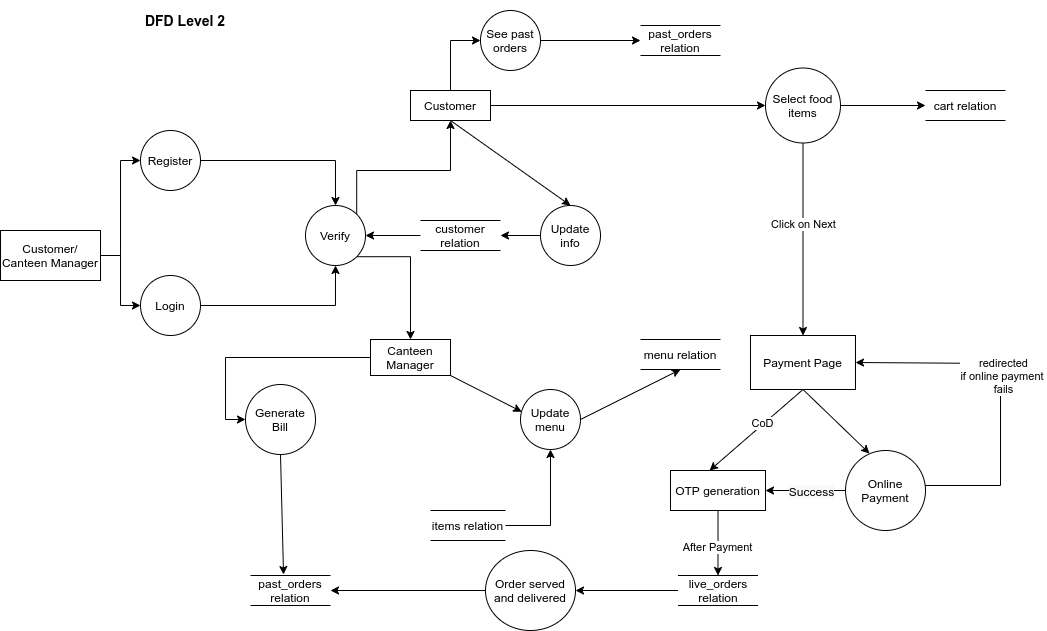

The diagram above was exported from draw.io. Its source (the exported page's mxGraphModel, read from the mxfile embedded in the PNG):
<mxGraphModel dx="2272" dy="1737" grid="1" gridSize="10" guides="1" tooltips="1" connect="1" arrows="1" fold="1" page="1" pageScale="1" pageWidth="850" pageHeight="1100" math="0" shadow="0">
  <root>
    <mxCell id="0" />
    <mxCell id="1" parent="0" />
    <mxCell id="q7Js212jhhgG6ieKmhfs-9" style="edgeStyle=orthogonalEdgeStyle;rounded=0;orthogonalLoop=1;jettySize=auto;html=1;entryX=0;entryY=0.5;entryDx=0;entryDy=0;" parent="1" source="k3ZP6ZoSN3Akim5FZ67b-2" target="q7Js212jhhgG6ieKmhfs-6" edge="1">
      <mxGeometry relative="1" as="geometry" />
    </mxCell>
    <mxCell id="q7Js212jhhgG6ieKmhfs-11" style="edgeStyle=orthogonalEdgeStyle;rounded=0;orthogonalLoop=1;jettySize=auto;html=1;entryX=0;entryY=0.5;entryDx=0;entryDy=0;" parent="1" source="k3ZP6ZoSN3Akim5FZ67b-2" target="k3ZP6ZoSN3Akim5FZ67b-3" edge="1">
      <mxGeometry relative="1" as="geometry" />
    </mxCell>
    <mxCell id="k3ZP6ZoSN3Akim5FZ67b-2" value="Customer/&lt;br&gt;Canteen Manager" style="rounded=0;whiteSpace=wrap;html=1;" parent="1" vertex="1">
      <mxGeometry x="-80" y="190" width="100" height="50" as="geometry" />
    </mxCell>
    <mxCell id="q7Js212jhhgG6ieKmhfs-10" style="edgeStyle=orthogonalEdgeStyle;rounded=0;orthogonalLoop=1;jettySize=auto;html=1;" parent="1" source="k3ZP6ZoSN3Akim5FZ67b-3" target="q7Js212jhhgG6ieKmhfs-3" edge="1">
      <mxGeometry relative="1" as="geometry" />
    </mxCell>
    <mxCell id="k3ZP6ZoSN3Akim5FZ67b-3" value="Register" style="ellipse;whiteSpace=wrap;html=1;aspect=fixed;" parent="1" vertex="1">
      <mxGeometry x="60" y="90" width="60" height="60" as="geometry" />
    </mxCell>
    <mxCell id="lw_5undj1n3P7vpYn4ei-12" style="edgeStyle=orthogonalEdgeStyle;rounded=0;orthogonalLoop=1;jettySize=auto;html=1;entryX=0;entryY=0.5;entryDx=0;entryDy=0;" parent="1" source="k3ZP6ZoSN3Akim5FZ67b-16" target="lw_5undj1n3P7vpYn4ei-1" edge="1">
      <mxGeometry relative="1" as="geometry">
        <mxPoint x="290" y="314" as="targetPoint" />
      </mxGeometry>
    </mxCell>
    <mxCell id="k3ZP6ZoSN3Akim5FZ67b-16" value="Canteen Manager" style="rounded=0;whiteSpace=wrap;html=1;" parent="1" vertex="1">
      <mxGeometry x="290" y="299" width="80" height="36" as="geometry" />
    </mxCell>
    <mxCell id="q7Js212jhhgG6ieKmhfs-2" style="edgeStyle=orthogonalEdgeStyle;rounded=0;orthogonalLoop=1;jettySize=auto;html=1;entryX=0.5;entryY=1;entryDx=0;entryDy=0;" parent="1" source="k3ZP6ZoSN3Akim5FZ67b-21" target="k3ZP6ZoSN3Akim5FZ67b-33" edge="1">
      <mxGeometry relative="1" as="geometry" />
    </mxCell>
    <mxCell id="k3ZP6ZoSN3Akim5FZ67b-21" value="items relation" style="shape=partialRectangle;whiteSpace=wrap;html=1;left=0;right=0;fillColor=none;" parent="1" vertex="1">
      <mxGeometry x="350" y="470" width="75" height="30" as="geometry" />
    </mxCell>
    <mxCell id="rgCdv5YDCUf8ERP5mLQ6-4" style="edgeStyle=orthogonalEdgeStyle;rounded=0;orthogonalLoop=1;jettySize=auto;html=1;entryX=1;entryY=0.5;entryDx=0;entryDy=0;" parent="1" source="q7Js212jhhgG6ieKmhfs-12" target="q7Js212jhhgG6ieKmhfs-3" edge="1">
      <mxGeometry relative="1" as="geometry" />
    </mxCell>
    <mxCell id="k3ZP6ZoSN3Akim5FZ67b-24" value="Update info&lt;br&gt;" style="ellipse;whiteSpace=wrap;html=1;aspect=fixed;" parent="1" vertex="1">
      <mxGeometry x="460" y="165" width="60" height="60" as="geometry" />
    </mxCell>
    <mxCell id="k3ZP6ZoSN3Akim5FZ67b-25" value="" style="endArrow=classic;html=1;exitX=0.5;exitY=1;exitDx=0;exitDy=0;entryX=0.5;entryY=0;entryDx=0;entryDy=0;" parent="1" target="k3ZP6ZoSN3Akim5FZ67b-24" edge="1">
      <mxGeometry width="50" height="50" relative="1" as="geometry">
        <mxPoint x="370" y="80" as="sourcePoint" />
        <mxPoint x="439" y="170" as="targetPoint" />
      </mxGeometry>
    </mxCell>
    <mxCell id="k3ZP6ZoSN3Akim5FZ67b-33" value="Update menu&lt;br&gt;" style="ellipse;whiteSpace=wrap;html=1;aspect=fixed;" parent="1" vertex="1">
      <mxGeometry x="440" y="349" width="60" height="60" as="geometry" />
    </mxCell>
    <mxCell id="k3ZP6ZoSN3Akim5FZ67b-34" value="" style="endArrow=classic;html=1;exitX=1;exitY=1;exitDx=0;exitDy=0;entryX=0.02;entryY=0.37;entryDx=0;entryDy=0;entryPerimeter=0;" parent="1" source="k3ZP6ZoSN3Akim5FZ67b-16" target="k3ZP6ZoSN3Akim5FZ67b-33" edge="1">
      <mxGeometry width="50" height="50" relative="1" as="geometry">
        <mxPoint x="400" y="314" as="sourcePoint" />
        <mxPoint x="430" y="365" as="targetPoint" />
      </mxGeometry>
    </mxCell>
    <mxCell id="k3ZP6ZoSN3Akim5FZ67b-37" value="" style="endArrow=classic;html=1;exitX=1;exitY=0.5;exitDx=0;exitDy=0;entryX=0.5;entryY=1;entryDx=0;entryDy=0;" parent="1" source="k3ZP6ZoSN3Akim5FZ67b-33" target="q7Js212jhhgG6ieKmhfs-1" edge="1">
      <mxGeometry width="50" height="50" relative="1" as="geometry">
        <mxPoint x="400" y="310" as="sourcePoint" />
        <mxPoint x="510" y="440" as="targetPoint" />
      </mxGeometry>
    </mxCell>
    <mxCell id="k3ZP6ZoSN3Akim5FZ67b-43" value="Select food items&lt;br&gt;" style="ellipse;whiteSpace=wrap;html=1;aspect=fixed;" parent="1" vertex="1">
      <mxGeometry x="685" y="27.5" width="75" height="75" as="geometry" />
    </mxCell>
    <mxCell id="k3ZP6ZoSN3Akim5FZ67b-50" value="" style="endArrow=classic;html=1;exitX=0.5;exitY=1;exitDx=0;exitDy=0;entryX=0.5;entryY=0;entryDx=0;entryDy=0;" parent="1" source="k3ZP6ZoSN3Akim5FZ67b-43" target="dkK4D0XK0y7btzuDp8tO-1" edge="1">
      <mxGeometry width="50" height="50" relative="1" as="geometry">
        <mxPoint x="705" y="240" as="sourcePoint" />
        <mxPoint x="705" y="296" as="targetPoint" />
      </mxGeometry>
    </mxCell>
    <mxCell id="yuzaWhTrwUdFufplC_Az-6" value="Click on Next" style="edgeLabel;html=1;align=center;verticalAlign=middle;resizable=0;points=[];" parent="k3ZP6ZoSN3Akim5FZ67b-50" vertex="1" connectable="0">
      <mxGeometry x="-0.1543" relative="1" as="geometry">
        <mxPoint as="offset" />
      </mxGeometry>
    </mxCell>
    <mxCell id="lw_5undj1n3P7vpYn4ei-3" style="edgeStyle=orthogonalEdgeStyle;rounded=0;orthogonalLoop=1;jettySize=auto;html=1;entryX=0.5;entryY=0;entryDx=0;entryDy=0;" parent="1" source="k3ZP6ZoSN3Akim5FZ67b-51" target="lw_5undj1n3P7vpYn4ei-2" edge="1">
      <mxGeometry relative="1" as="geometry" />
    </mxCell>
    <mxCell id="lw_5undj1n3P7vpYn4ei-4" value="After Payment" style="edgeLabel;html=1;align=center;verticalAlign=middle;resizable=0;points=[];" parent="lw_5undj1n3P7vpYn4ei-3" vertex="1" connectable="0">
      <mxGeometry x="0.1048" y="-1" relative="1" as="geometry">
        <mxPoint as="offset" />
      </mxGeometry>
    </mxCell>
    <mxCell id="k3ZP6ZoSN3Akim5FZ67b-51" value="OTP generation" style="rounded=0;whiteSpace=wrap;html=1;" parent="1" vertex="1">
      <mxGeometry x="590" y="430" width="95" height="40" as="geometry" />
    </mxCell>
    <mxCell id="eCTaescRCMXE9kAHcoyb-1" value="&lt;b&gt;&lt;font style=&quot;font-size: 14px&quot;&gt;DFD Level 2&lt;/font&gt;&lt;/b&gt;" style="text;html=1;strokeColor=none;fillColor=none;align=center;verticalAlign=middle;whiteSpace=wrap;rounded=0;" parent="1" vertex="1">
      <mxGeometry x="60" y="-40" width="90" height="40" as="geometry" />
    </mxCell>
    <mxCell id="lw_5undj1n3P7vpYn4ei-1" value="Generate Bill" style="ellipse;whiteSpace=wrap;html=1;aspect=fixed;" parent="1" vertex="1">
      <mxGeometry x="165" y="344" width="70" height="70" as="geometry" />
    </mxCell>
    <mxCell id="lw_5undj1n3P7vpYn4ei-7" style="edgeStyle=orthogonalEdgeStyle;rounded=0;orthogonalLoop=1;jettySize=auto;html=1;entryX=1;entryY=0.5;entryDx=0;entryDy=0;" parent="1" source="lw_5undj1n3P7vpYn4ei-14" target="lw_5undj1n3P7vpYn4ei-5" edge="1">
      <mxGeometry relative="1" as="geometry" />
    </mxCell>
    <mxCell id="lw_5undj1n3P7vpYn4ei-2" value="live_orders relation" style="shape=partialRectangle;whiteSpace=wrap;html=1;left=0;right=0;fillColor=none;fontSize=12;" parent="1" vertex="1">
      <mxGeometry x="597.5" y="535" width="80" height="30" as="geometry" />
    </mxCell>
    <mxCell id="lw_5undj1n3P7vpYn4ei-5" value="past_orders relation" style="shape=partialRectangle;whiteSpace=wrap;html=1;left=0;right=0;fillColor=none;fontSize=12;" parent="1" vertex="1">
      <mxGeometry x="170" y="535" width="80" height="30" as="geometry" />
    </mxCell>
    <mxCell id="lw_5undj1n3P7vpYn4ei-14" value="Order served and delivered" style="ellipse;rounded=0;whiteSpace=wrap;html=1;" parent="1" vertex="1">
      <mxGeometry x="405" y="510" width="90" height="80" as="geometry" />
    </mxCell>
    <mxCell id="lw_5undj1n3P7vpYn4ei-15" style="edgeStyle=orthogonalEdgeStyle;rounded=0;orthogonalLoop=1;jettySize=auto;html=1;entryX=1;entryY=0.5;entryDx=0;entryDy=0;" parent="1" source="lw_5undj1n3P7vpYn4ei-2" target="lw_5undj1n3P7vpYn4ei-14" edge="1">
      <mxGeometry relative="1" as="geometry">
        <mxPoint x="590" y="535" as="sourcePoint" />
        <mxPoint x="300" y="535" as="targetPoint" />
      </mxGeometry>
    </mxCell>
    <mxCell id="lw_5undj1n3P7vpYn4ei-17" value="" style="endArrow=classic;html=1;entryX=0.3;entryY=0.038;entryDx=0;entryDy=0;entryPerimeter=0;exitX=0.5;exitY=1;exitDx=0;exitDy=0;" parent="1" source="dkK4D0XK0y7btzuDp8tO-1" target="dkK4D0XK0y7btzuDp8tO-3" edge="1">
      <mxGeometry width="50" height="50" relative="1" as="geometry">
        <mxPoint x="725" y="355" as="sourcePoint" />
        <mxPoint x="782.5" y="430" as="targetPoint" />
      </mxGeometry>
    </mxCell>
    <mxCell id="-yR1uy9WdMkXueUmS6Q6-5" value="" style="endArrow=classic;html=1;exitX=1;exitY=0.5;exitDx=0;exitDy=0;entryX=0;entryY=0.5;entryDx=0;entryDy=0;" parent="1" source="k3ZP6ZoSN3Akim5FZ67b-43" target="-yR1uy9WdMkXueUmS6Q6-8" edge="1">
      <mxGeometry width="50" height="50" relative="1" as="geometry">
        <mxPoint x="387.5" y="310" as="sourcePoint" />
        <mxPoint x="802.5" y="147.5" as="targetPoint" />
      </mxGeometry>
    </mxCell>
    <mxCell id="q7Js212jhhgG6ieKmhfs-21" style="edgeStyle=orthogonalEdgeStyle;rounded=0;orthogonalLoop=1;jettySize=auto;html=1;entryX=0;entryY=0.5;entryDx=0;entryDy=0;" parent="1" source="-yR1uy9WdMkXueUmS6Q6-6" target="q7Js212jhhgG6ieKmhfs-18" edge="1">
      <mxGeometry relative="1" as="geometry" />
    </mxCell>
    <mxCell id="-yR1uy9WdMkXueUmS6Q6-6" value="Customer" style="rounded=0;whiteSpace=wrap;html=1;" parent="1" vertex="1">
      <mxGeometry x="330" y="50" width="80" height="30" as="geometry" />
    </mxCell>
    <mxCell id="-yR1uy9WdMkXueUmS6Q6-7" value="" style="endArrow=classic;html=1;exitX=1;exitY=0.5;exitDx=0;exitDy=0;entryX=0;entryY=0.5;entryDx=0;entryDy=0;" parent="1" source="-yR1uy9WdMkXueUmS6Q6-6" target="k3ZP6ZoSN3Akim5FZ67b-43" edge="1">
      <mxGeometry width="50" height="50" relative="1" as="geometry">
        <mxPoint x="370" y="260" as="sourcePoint" />
        <mxPoint x="420" y="210" as="targetPoint" />
      </mxGeometry>
    </mxCell>
    <mxCell id="-yR1uy9WdMkXueUmS6Q6-8" value="cart relation" style="shape=partialRectangle;whiteSpace=wrap;html=1;left=0;right=0;fillColor=none;fontSize=12;" parent="1" vertex="1">
      <mxGeometry x="845" y="50" width="80" height="30" as="geometry" />
    </mxCell>
    <mxCell id="i4SIdgfeWohoxD6Chmsc-1" style="edgeStyle=orthogonalEdgeStyle;rounded=0;orthogonalLoop=1;jettySize=auto;html=1;entryX=1;entryY=0.5;entryDx=0;entryDy=0;exitX=0.963;exitY=0.313;exitDx=0;exitDy=0;exitPerimeter=0;" parent="1" source="dkK4D0XK0y7btzuDp8tO-3" target="dkK4D0XK0y7btzuDp8tO-1" edge="1">
      <mxGeometry relative="1" as="geometry">
        <mxPoint x="830" y="445" as="sourcePoint" />
        <mxPoint x="738" y="329" as="targetPoint" />
        <Array as="points">
          <mxPoint x="920" y="445" />
          <mxPoint x="920" y="323" />
        </Array>
      </mxGeometry>
    </mxCell>
    <mxCell id="i4SIdgfeWohoxD6Chmsc-2" value="redirected&lt;br&gt;if online payment &lt;br&gt;fails" style="edgeLabel;html=1;align=center;verticalAlign=middle;resizable=0;points=[];" parent="i4SIdgfeWohoxD6Chmsc-1" connectable="0" vertex="1">
      <mxGeometry x="0.1089" y="-1" relative="1" as="geometry">
        <mxPoint x="1" as="offset" />
      </mxGeometry>
    </mxCell>
    <mxCell id="i4SIdgfeWohoxD6Chmsc-3" value="" style="endArrow=classic;html=1;exitX=0.5;exitY=1;exitDx=0;exitDy=0;entryX=0.411;entryY=0;entryDx=0;entryDy=0;entryPerimeter=0;" parent="1" source="dkK4D0XK0y7btzuDp8tO-1" target="k3ZP6ZoSN3Akim5FZ67b-51" edge="1">
      <mxGeometry width="50" height="50" relative="1" as="geometry">
        <mxPoint x="676.0259999999998" y="348.99800000000005" as="sourcePoint" />
        <mxPoint x="736.25" y="400" as="targetPoint" />
      </mxGeometry>
    </mxCell>
    <mxCell id="i4SIdgfeWohoxD6Chmsc-4" value="CoD" style="edgeLabel;html=1;align=center;verticalAlign=middle;resizable=0;points=[];" parent="i4SIdgfeWohoxD6Chmsc-3" connectable="0" vertex="1">
      <mxGeometry x="-0.1363" y="-1" relative="1" as="geometry">
        <mxPoint as="offset" />
      </mxGeometry>
    </mxCell>
    <mxCell id="rRAzB7VZhp-dvBeuplOk-1" value="" style="endArrow=classic;html=1;exitX=0.5;exitY=1;exitDx=0;exitDy=0;entryX=0.413;entryY=-0.033;entryDx=0;entryDy=0;entryPerimeter=0;" parent="1" source="lw_5undj1n3P7vpYn4ei-1" target="lw_5undj1n3P7vpYn4ei-5" edge="1">
      <mxGeometry width="50" height="50" relative="1" as="geometry">
        <mxPoint x="570" y="400" as="sourcePoint" />
        <mxPoint x="211" y="522" as="targetPoint" />
      </mxGeometry>
    </mxCell>
    <mxCell id="dkK4D0XK0y7btzuDp8tO-1" value="Payment Page" style="rounded=0;whiteSpace=wrap;html=1;" parent="1" vertex="1">
      <mxGeometry x="670" y="295" width="105" height="54" as="geometry" />
    </mxCell>
    <mxCell id="zNax0YlZpRXppszIU5va-1" style="edgeStyle=orthogonalEdgeStyle;rounded=0;orthogonalLoop=1;jettySize=auto;html=1;entryX=1;entryY=0.5;entryDx=0;entryDy=0;" parent="1" source="dkK4D0XK0y7btzuDp8tO-3" target="k3ZP6ZoSN3Akim5FZ67b-51" edge="1">
      <mxGeometry relative="1" as="geometry" />
    </mxCell>
    <mxCell id="zNax0YlZpRXppszIU5va-2" value="&lt;span style=&quot;font-size: 12px ; background-color: rgb(248 , 249 , 250)&quot;&gt;Success&lt;/span&gt;" style="edgeLabel;html=1;align=center;verticalAlign=middle;resizable=0;points=[];" parent="zNax0YlZpRXppszIU5va-1" connectable="0" vertex="1">
      <mxGeometry x="0.0046" y="3" relative="1" as="geometry">
        <mxPoint x="5" y="-3" as="offset" />
      </mxGeometry>
    </mxCell>
    <mxCell id="dkK4D0XK0y7btzuDp8tO-3" value="Online Payment" style="ellipse;whiteSpace=wrap;html=1;aspect=fixed;" parent="1" vertex="1">
      <mxGeometry x="765" y="410" width="80" height="80" as="geometry" />
    </mxCell>
    <mxCell id="q7Js212jhhgG6ieKmhfs-1" value="menu relation" style="shape=partialRectangle;whiteSpace=wrap;html=1;left=0;right=0;fillColor=none;" parent="1" vertex="1">
      <mxGeometry x="560" y="299" width="80" height="30" as="geometry" />
    </mxCell>
    <mxCell id="q7Js212jhhgG6ieKmhfs-14" style="edgeStyle=orthogonalEdgeStyle;rounded=0;orthogonalLoop=1;jettySize=auto;html=1;entryX=0.5;entryY=1;entryDx=0;entryDy=0;exitX=1;exitY=0;exitDx=0;exitDy=0;" parent="1" source="q7Js212jhhgG6ieKmhfs-3" target="-yR1uy9WdMkXueUmS6Q6-6" edge="1">
      <mxGeometry relative="1" as="geometry">
        <Array as="points">
          <mxPoint x="276" y="130" />
          <mxPoint x="370" y="130" />
        </Array>
      </mxGeometry>
    </mxCell>
    <mxCell id="q7Js212jhhgG6ieKmhfs-16" style="edgeStyle=orthogonalEdgeStyle;rounded=0;orthogonalLoop=1;jettySize=auto;html=1;entryX=0.5;entryY=0;entryDx=0;entryDy=0;exitX=1;exitY=1;exitDx=0;exitDy=0;" parent="1" source="q7Js212jhhgG6ieKmhfs-3" target="k3ZP6ZoSN3Akim5FZ67b-16" edge="1">
      <mxGeometry relative="1" as="geometry" />
    </mxCell>
    <mxCell id="q7Js212jhhgG6ieKmhfs-3" value="Verify" style="ellipse;whiteSpace=wrap;html=1;aspect=fixed;" parent="1" vertex="1">
      <mxGeometry x="225" y="165" width="60" height="60" as="geometry" />
    </mxCell>
    <mxCell id="q7Js212jhhgG6ieKmhfs-7" style="edgeStyle=orthogonalEdgeStyle;rounded=0;orthogonalLoop=1;jettySize=auto;html=1;entryX=0.5;entryY=1;entryDx=0;entryDy=0;" parent="1" source="q7Js212jhhgG6ieKmhfs-6" target="q7Js212jhhgG6ieKmhfs-3" edge="1">
      <mxGeometry relative="1" as="geometry" />
    </mxCell>
    <mxCell id="q7Js212jhhgG6ieKmhfs-6" value="Login&lt;br&gt;" style="ellipse;whiteSpace=wrap;html=1;aspect=fixed;" parent="1" vertex="1">
      <mxGeometry x="60" y="235" width="60" height="60" as="geometry" />
    </mxCell>
    <mxCell id="q7Js212jhhgG6ieKmhfs-18" value="See past orders" style="ellipse;whiteSpace=wrap;html=1;aspect=fixed;" parent="1" vertex="1">
      <mxGeometry x="400" y="-30" width="60" height="60" as="geometry" />
    </mxCell>
    <mxCell id="q7Js212jhhgG6ieKmhfs-19" value="past_orders relation" style="shape=partialRectangle;whiteSpace=wrap;html=1;left=0;right=0;fillColor=none;fontSize=12;" parent="1" vertex="1">
      <mxGeometry x="560" y="-15" width="80" height="30" as="geometry" />
    </mxCell>
    <mxCell id="q7Js212jhhgG6ieKmhfs-20" value="" style="endArrow=classic;html=1;exitX=1;exitY=0.5;exitDx=0;exitDy=0;entryX=0;entryY=0.5;entryDx=0;entryDy=0;" parent="1" source="q7Js212jhhgG6ieKmhfs-18" target="q7Js212jhhgG6ieKmhfs-19" edge="1">
      <mxGeometry width="50" height="50" relative="1" as="geometry">
        <mxPoint x="410" y="65" as="sourcePoint" />
        <mxPoint x="685" y="65" as="targetPoint" />
      </mxGeometry>
    </mxCell>
    <mxCell id="q7Js212jhhgG6ieKmhfs-12" value="customer relation" style="shape=partialRectangle;whiteSpace=wrap;html=1;left=0;right=0;fillColor=none;" parent="1" vertex="1">
      <mxGeometry x="340" y="180" width="80" height="30" as="geometry" />
    </mxCell>
    <mxCell id="rgCdv5YDCUf8ERP5mLQ6-5" style="edgeStyle=orthogonalEdgeStyle;rounded=0;orthogonalLoop=1;jettySize=auto;html=1;entryX=1;entryY=0.5;entryDx=0;entryDy=0;" parent="1" source="k3ZP6ZoSN3Akim5FZ67b-24" target="q7Js212jhhgG6ieKmhfs-12" edge="1">
      <mxGeometry relative="1" as="geometry">
        <mxPoint x="460" y="195" as="sourcePoint" />
        <mxPoint x="285" y="195" as="targetPoint" />
      </mxGeometry>
    </mxCell>
  </root>
</mxGraphModel>